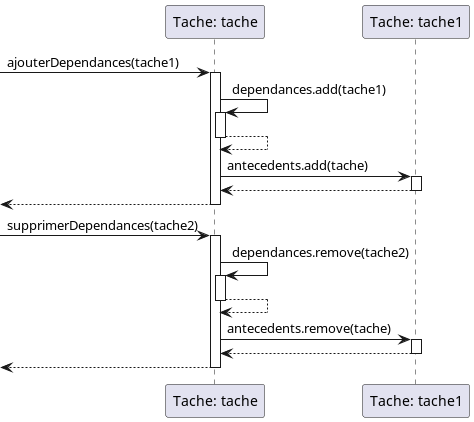

The diagram above was rendered by PlantUML. Its source (embedded in the PNG):
@startuml
participant "Tache: tache" as T1
participant "Tache: tache1" as T2

-> T1 : ajouterDependances(tache1)
activate T1
T1 -> T1 : dependances.add(tache1)
activate T1
T1 --> T1
deactivate T1
T1 -> T2 : antecedents.add(tache)
activate T2
T2 --> T1
deactivate T2
<-- T1
deactivate T1

-> T1 :  supprimerDependances(tache2)
activate T1
T1 -> T1 : dependances.remove(tache2)
activate T1
T1 --> T1
deactivate T1
T1 -> T2 : antecedents.remove(tache)
activate T2
T2 --> T1
deactivate T2
<-- T1
deactivate T1
@enduml